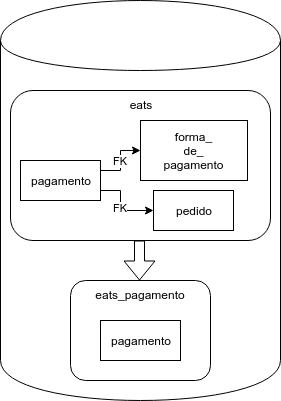

The diagram above was exported from draw.io. Its source (the exported page's mxGraphModel, read from the mxfile embedded in the PNG):
<mxGraphModel dx="868" dy="1585" grid="1" gridSize="10" guides="1" tooltips="1" connect="1" arrows="1" fold="1" page="1" pageScale="1" pageWidth="827" pageHeight="1169" math="0" shadow="0">
  <root>
    <mxCell id="0" />
    <mxCell id="1" parent="0" />
    <mxCell id="hL-eyfA7EskH_jiWe9md-1" value="" style="shape=cylinder;whiteSpace=wrap;html=1;boundedLbl=1;backgroundOutline=1;" vertex="1" parent="1">
      <mxGeometry x="220" y="-20" width="280" height="400" as="geometry" />
    </mxCell>
    <mxCell id="hL-eyfA7EskH_jiWe9md-12" value="eats_pagamento" style="rounded=1;whiteSpace=wrap;html=1;verticalAlign=top;" vertex="1" parent="1">
      <mxGeometry x="290" y="260" width="140" height="100" as="geometry" />
    </mxCell>
    <mxCell id="hL-eyfA7EskH_jiWe9md-11" value="pagamento" style="rounded=0;whiteSpace=wrap;html=1;" vertex="1" parent="1">
      <mxGeometry x="320" y="300" width="80" height="40" as="geometry" />
    </mxCell>
    <mxCell id="hL-eyfA7EskH_jiWe9md-13" value="" style="group" vertex="1" connectable="0" parent="1">
      <mxGeometry x="230" y="70" width="260" height="150" as="geometry" />
    </mxCell>
    <mxCell id="hL-eyfA7EskH_jiWe9md-2" value="eats" style="rounded=1;whiteSpace=wrap;html=1;verticalAlign=top;" vertex="1" parent="hL-eyfA7EskH_jiWe9md-13">
      <mxGeometry width="260" height="150" as="geometry" />
    </mxCell>
    <mxCell id="hL-eyfA7EskH_jiWe9md-4" value="pagamento" style="rounded=0;whiteSpace=wrap;html=1;" vertex="1" parent="hL-eyfA7EskH_jiWe9md-13">
      <mxGeometry x="10" y="70" width="80" height="40" as="geometry" />
    </mxCell>
    <mxCell id="hL-eyfA7EskH_jiWe9md-6" value="forma_&lt;br&gt;de_&lt;br&gt;pagamento" style="rounded=0;whiteSpace=wrap;html=1;" vertex="1" parent="hL-eyfA7EskH_jiWe9md-13">
      <mxGeometry x="130" y="30" width="107" height="60" as="geometry" />
    </mxCell>
    <mxCell id="hL-eyfA7EskH_jiWe9md-8" value="FK" style="edgeStyle=orthogonalEdgeStyle;rounded=0;orthogonalLoop=1;jettySize=auto;html=1;exitX=1;exitY=0.25;exitDx=0;exitDy=0;entryX=0;entryY=0.5;entryDx=0;entryDy=0;" edge="1" parent="hL-eyfA7EskH_jiWe9md-13" source="hL-eyfA7EskH_jiWe9md-4" target="hL-eyfA7EskH_jiWe9md-6">
      <mxGeometry relative="1" as="geometry" />
    </mxCell>
    <mxCell id="hL-eyfA7EskH_jiWe9md-7" value="pedido" style="rounded=0;whiteSpace=wrap;html=1;" vertex="1" parent="hL-eyfA7EskH_jiWe9md-13">
      <mxGeometry x="143" y="100" width="80" height="40" as="geometry" />
    </mxCell>
    <mxCell id="hL-eyfA7EskH_jiWe9md-9" value="FK" style="edgeStyle=orthogonalEdgeStyle;rounded=0;orthogonalLoop=1;jettySize=auto;html=1;exitX=1;exitY=0.75;exitDx=0;exitDy=0;entryX=0;entryY=0.5;entryDx=0;entryDy=0;" edge="1" parent="hL-eyfA7EskH_jiWe9md-13" source="hL-eyfA7EskH_jiWe9md-4" target="hL-eyfA7EskH_jiWe9md-7">
      <mxGeometry relative="1" as="geometry">
        <Array as="points">
          <mxPoint x="110" y="100" />
          <mxPoint x="110" y="120" />
        </Array>
      </mxGeometry>
    </mxCell>
    <mxCell id="hL-eyfA7EskH_jiWe9md-14" value="" style="shape=flexArrow;endArrow=classic;html=1;" edge="1" parent="1">
      <mxGeometry width="50" height="50" relative="1" as="geometry">
        <mxPoint x="359" y="220" as="sourcePoint" />
        <mxPoint x="359" y="260" as="targetPoint" />
      </mxGeometry>
    </mxCell>
  </root>
</mxGraphModel>